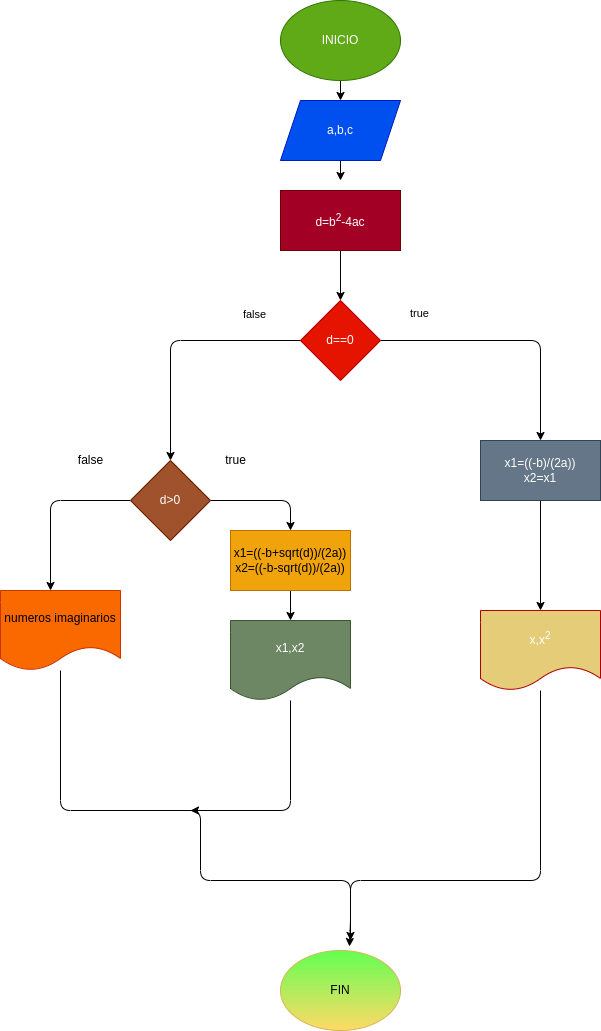

The diagram above was exported from draw.io. Its source (the exported page's mxGraphModel, read from the mxfile embedded in the PNG):
<mxGraphModel dx="620" dy="411" grid="1" gridSize="10" guides="1" tooltips="1" connect="1" arrows="1" fold="1" page="1" pageScale="1" pageWidth="827" pageHeight="1169" math="0" shadow="0">
  <root>
    <mxCell id="0" />
    <mxCell id="1" parent="0" />
    <mxCell id="2" value="" style="edgeStyle=none;html=1;" edge="1" parent="1" source="3" target="5">
      <mxGeometry relative="1" as="geometry" />
    </mxCell>
    <mxCell id="3" value="INICIO" style="ellipse;whiteSpace=wrap;html=1;fillColor=#60a917;fontColor=#ffffff;strokeColor=#2D7600;" vertex="1" parent="1">
      <mxGeometry x="590" y="140" width="120" height="80" as="geometry" />
    </mxCell>
    <mxCell id="4" value="" style="edgeStyle=none;html=1;" edge="1" parent="1" source="5">
      <mxGeometry relative="1" as="geometry">
        <mxPoint x="650" y="320" as="targetPoint" />
      </mxGeometry>
    </mxCell>
    <mxCell id="5" value="a,b,c" style="shape=parallelogram;perimeter=parallelogramPerimeter;whiteSpace=wrap;html=1;fixedSize=1;fillColor=#0050ef;fontColor=#ffffff;strokeColor=#001DBC;" vertex="1" parent="1">
      <mxGeometry x="590" y="240" width="120" height="60" as="geometry" />
    </mxCell>
    <mxCell id="6" value="" style="edgeStyle=none;html=1;" edge="1" parent="1" source="7" target="12">
      <mxGeometry relative="1" as="geometry" />
    </mxCell>
    <mxCell id="7" value="d=b&lt;sup&gt;2&lt;/sup&gt;-4ac&lt;sup&gt;&lt;br&gt;&lt;/sup&gt;" style="whiteSpace=wrap;html=1;fillColor=#a20025;fontColor=#ffffff;strokeColor=#6F0000;" vertex="1" parent="1">
      <mxGeometry x="590" y="330" width="120" height="60" as="geometry" />
    </mxCell>
    <mxCell id="8" style="edgeStyle=none;html=1;entryX=0.575;entryY=-0.05;entryDx=0;entryDy=0;entryPerimeter=0;" edge="1" parent="1" source="9" target="18">
      <mxGeometry relative="1" as="geometry">
        <Array as="points">
          <mxPoint x="370" y="950" />
          <mxPoint x="510" y="950" />
          <mxPoint x="510" y="1020" />
          <mxPoint x="660" y="1020" />
          <mxPoint x="660" y="1060" />
        </Array>
      </mxGeometry>
    </mxCell>
    <mxCell id="9" value="numeros imaginarios" style="shape=document;whiteSpace=wrap;html=1;boundedLbl=1;fillColor=#fa6800;fontColor=#000000;strokeColor=#C73500;" vertex="1" parent="1">
      <mxGeometry x="310" y="730" width="120" height="80" as="geometry" />
    </mxCell>
    <mxCell id="10" style="edgeStyle=none;html=1;" edge="1" parent="1" source="12" target="15">
      <mxGeometry relative="1" as="geometry">
        <mxPoint x="480" y="600" as="targetPoint" />
        <Array as="points">
          <mxPoint x="480" y="480" />
        </Array>
      </mxGeometry>
    </mxCell>
    <mxCell id="11" style="edgeStyle=none;html=1;" edge="1" parent="1" source="12" target="24">
      <mxGeometry relative="1" as="geometry">
        <Array as="points">
          <mxPoint x="850" y="480" />
        </Array>
      </mxGeometry>
    </mxCell>
    <mxCell id="12" value="d==0" style="rhombus;whiteSpace=wrap;html=1;fillColor=#e51400;fontColor=#ffffff;strokeColor=#B20000;" vertex="1" parent="1">
      <mxGeometry x="610" y="440" width="80" height="80" as="geometry" />
    </mxCell>
    <mxCell id="13" value="" style="edgeStyle=none;html=1;" edge="1" parent="1" source="15">
      <mxGeometry relative="1" as="geometry">
        <mxPoint x="360" y="730" as="targetPoint" />
        <Array as="points">
          <mxPoint x="360" y="640" />
        </Array>
      </mxGeometry>
    </mxCell>
    <mxCell id="14" style="edgeStyle=none;html=1;entryX=0.5;entryY=0;entryDx=0;entryDy=0;" edge="1" parent="1" source="15" target="17">
      <mxGeometry relative="1" as="geometry">
        <mxPoint x="600" y="760" as="targetPoint" />
        <Array as="points">
          <mxPoint x="600" y="640" />
        </Array>
      </mxGeometry>
    </mxCell>
    <mxCell id="15" value="d&amp;gt;0" style="rhombus;whiteSpace=wrap;html=1;fillColor=#a0522d;strokeColor=#6D1F00;fontColor=#ffffff;" vertex="1" parent="1">
      <mxGeometry x="440" y="600" width="80" height="80" as="geometry" />
    </mxCell>
    <mxCell id="16" value="" style="edgeStyle=none;html=1;" edge="1" parent="1" source="17" target="26">
      <mxGeometry relative="1" as="geometry" />
    </mxCell>
    <mxCell id="17" value="x1=((-b+sqrt(d))/(2a))&lt;br&gt;x2=((-b-sqrt(d))/(2a))" style="whiteSpace=wrap;html=1;fillColor=#f0a30a;fontColor=#000000;strokeColor=#BD7000;" vertex="1" parent="1">
      <mxGeometry x="540" y="670" width="120" height="60" as="geometry" />
    </mxCell>
    <mxCell id="18" value="FIN" style="ellipse;whiteSpace=wrap;html=1;fillColor=#63FF52;gradientColor=#ffd966;strokeColor=#d6b656;" vertex="1" parent="1">
      <mxGeometry x="590" y="1090" width="120" height="80" as="geometry" />
    </mxCell>
    <mxCell id="19" value="false" style="edgeLabel;html=1;align=center;verticalAlign=middle;resizable=0;points=[];" vertex="1" connectable="0" parent="1">
      <mxGeometry x="569.9950506338835" y="450" as="geometry">
        <mxPoint x="-6" y="3" as="offset" />
      </mxGeometry>
    </mxCell>
    <mxCell id="20" value="true" style="edgeLabel;html=1;align=center;verticalAlign=middle;resizable=0;points=[];" vertex="1" connectable="0" parent="1">
      <mxGeometry x="960" y="300" as="geometry">
        <mxPoint x="-232" y="152" as="offset" />
      </mxGeometry>
    </mxCell>
    <mxCell id="21" style="edgeStyle=none;html=1;" edge="1" parent="1" source="22">
      <mxGeometry relative="1" as="geometry">
        <mxPoint x="660" y="1080" as="targetPoint" />
        <Array as="points">
          <mxPoint x="850" y="1020" />
          <mxPoint x="660" y="1020" />
        </Array>
      </mxGeometry>
    </mxCell>
    <mxCell id="22" value="x,x&lt;sup&gt;2&lt;/sup&gt;" style="shape=document;whiteSpace=wrap;html=1;boundedLbl=1;fillColor=#E5CC79;fontColor=#ffffff;strokeColor=#B20000;" vertex="1" parent="1">
      <mxGeometry x="790" y="750" width="120" height="80" as="geometry" />
    </mxCell>
    <mxCell id="23" value="" style="edgeStyle=none;html=1;" edge="1" parent="1" source="24" target="22">
      <mxGeometry relative="1" as="geometry" />
    </mxCell>
    <mxCell id="24" value="x1=((-b)/(2a))&lt;br&gt;x2=x1" style="whiteSpace=wrap;html=1;fillColor=#647687;fontColor=#ffffff;strokeColor=#314354;" vertex="1" parent="1">
      <mxGeometry x="790" y="580" width="120" height="60" as="geometry" />
    </mxCell>
    <mxCell id="25" style="edgeStyle=none;html=1;" edge="1" parent="1" source="26">
      <mxGeometry relative="1" as="geometry">
        <mxPoint x="500" y="950" as="targetPoint" />
        <Array as="points">
          <mxPoint x="600" y="950" />
        </Array>
      </mxGeometry>
    </mxCell>
    <mxCell id="26" value="x1,x2" style="shape=document;whiteSpace=wrap;html=1;boundedLbl=1;fillColor=#6d8764;fontColor=#ffffff;strokeColor=#3A5431;" vertex="1" parent="1">
      <mxGeometry x="540" y="760" width="120" height="80" as="geometry" />
    </mxCell>
    <mxCell id="27" value="false" style="text;html=1;align=center;verticalAlign=middle;resizable=0;points=[];autosize=1;strokeColor=none;fillColor=none;" vertex="1" parent="1">
      <mxGeometry x="375" y="585" width="50" height="30" as="geometry" />
    </mxCell>
    <mxCell id="28" value="true" style="text;html=1;align=center;verticalAlign=middle;resizable=0;points=[];autosize=1;strokeColor=none;fillColor=none;" vertex="1" parent="1">
      <mxGeometry x="525" y="585" width="40" height="30" as="geometry" />
    </mxCell>
  </root>
</mxGraphModel>